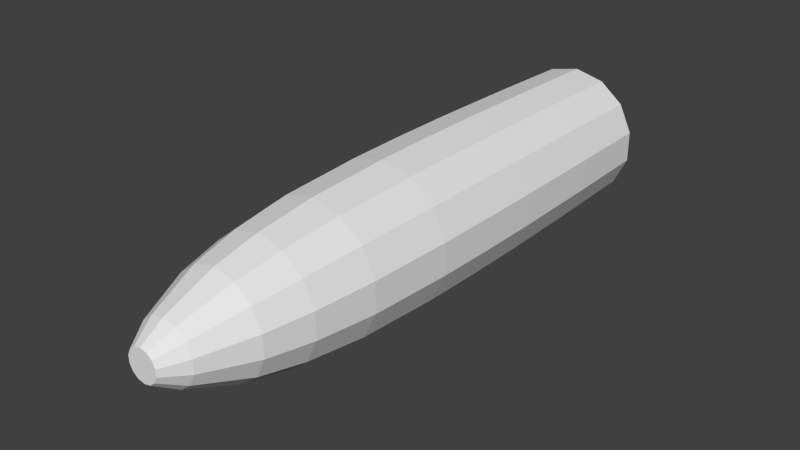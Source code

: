 # Source: bullet.blend  (saved by Blender 2.69.0; exported with 4.5.12 LTS)
import bpy
from mathutils import Matrix  # noqa: F401  (used for matrix-valued properties, if any)

bpy.ops.wm.read_factory_settings(use_empty=True)
scene = bpy.context.scene
scene.name = 'Scene'

# ---- collections
col_collection_1 = bpy.data.collections.new('Collection 1'); scene.collection.children.link(col_collection_1)

# ---- world
world_world = bpy.data.worlds.new('World'); scene.world = world_world
world_world.color = (0.05088, 0.05088, 0.05088)
world_world.use_sun_shadow = False
world_world.sun_shadow_jitter_overblur = 0.0
world_world.cycles.sampling_method = 'MANUAL'
world_world.cycles.sample_map_resolution = 256

# ---- meshes
me_cylinder = bpy.data.meshes.new('Cylinder')
me_cylinder.from_pydata([(9.198e-10, 0.7469, 0.2233), (1.462e-08, -1.107, 0.05009), (0.0969, 0.7469, 0.2012), (0.02173, -1.107, 0.04513), (0.1746, 0.7469, 0.1392), (0.03916, -1.107, 0.03123), (0.2177, 0.7469, 0.04969), (0.04883, -1.107, 0.01115), (0.2177, 0.7469, -0.04969), (0.04883, -1.107, -0.01115), (0.1746, 0.7469, -0.1392), (0.03916, -1.107, -0.03123), (0.0969, 0.7469, -0.2012), (0.02173, -1.107, -0.04513), (3.464e-08, 0.7469, -0.2233), (2.218e-08, -1.107, -0.05009), (-0.0969, 0.7469, -0.2012), (-0.02173, -1.107, -0.04513), (-0.1746, 0.7469, -0.1392), (-0.03916, -1.107, -0.03123), (-0.2177, 0.7469, -0.04969), (-0.04883, -1.107, -0.01115), (-0.2177, 0.7469, 0.04969), (-0.04883, -1.107, 0.01115), (-0.1746, 0.7469, 0.1392), (-0.03916, -1.107, 0.03123), (-0.0969, 0.7469, 0.2012), (-0.02173, -1.107, 0.04513), (5.311e-10, 0.4621, 0.2295), (0.0, 0.1465, 0.2336), (0.0, -0.04844, 0.2336), (2.377e-10, -0.2579, 0.231), (9.886e-10, -0.5327, 0.2186), (3.317e-09, -0.7268, 0.1942), (6.062e-09, -0.8728, 0.1615), (1.11e-08, -1.035, 0.09676), (0.04198, -1.035, 0.08718), (0.07007, -0.8728, 0.1455), (0.08427, -0.7268, 0.175), (0.09484, -0.5327, 0.1969), (0.1002, -0.2579, 0.2081), (0.1014, -0.04844, 0.2105), (0.1014, 0.1465, 0.2105), (0.09957, 0.4621, 0.2068), (0.07565, -1.035, 0.06033), (0.1263, -0.8728, 0.1007), (0.1518, -0.7268, 0.1211), (0.1709, -0.5327, 0.1363), (0.1806, -0.2579, 0.144), (0.1826, -0.04844, 0.1457), (0.1826, 0.1465, 0.1457), (0.1794, 0.4621, 0.1431), (0.09434, -1.035, 0.02153), (0.1574, -0.8728, 0.03594), (0.1894, -0.7268, 0.04322), (0.2131, -0.5327, 0.04864), (0.2252, -0.2579, 0.05139), (0.2278, -0.04844, 0.05198), (0.2278, 0.1465, 0.05198), (0.2237, 0.4621, 0.05106), (0.09434, -1.035, -0.02153), (0.1574, -0.8728, -0.03594), (0.1894, -0.7268, -0.04322), (0.2131, -0.5327, -0.04864), (0.2252, -0.2579, -0.05139), (0.2278, -0.04844, -0.05198), (0.2278, 0.1465, -0.05198), (0.2237, 0.4621, -0.05106), (0.07565, -1.035, -0.06033), (0.1263, -0.8728, -0.1007), (0.1518, -0.7268, -0.1211), (0.1709, -0.5327, -0.1363), (0.1806, -0.2579, -0.144), (0.1826, -0.04844, -0.1457), (0.1826, 0.1465, -0.1457), (0.1794, 0.4621, -0.1431), (0.04198, -1.035, -0.08718), (0.07007, -0.8728, -0.1455), (0.08427, -0.7268, -0.175), (0.09484, -0.5327, -0.1969), (0.1002, -0.2579, -0.2081), (0.1014, -0.04844, -0.2105), (0.1014, 0.1465, -0.2105), (0.09957, 0.4621, -0.2068), (2.571e-08, -1.035, -0.09676), (3.045e-08, -0.8728, -0.1615), (3.264e-08, -0.7268, -0.1942), (3.399e-08, -0.5327, -0.2186), (3.511e-08, -0.2579, -0.231), (3.527e-08, -0.04844, -0.2336), (3.527e-08, 0.1465, -0.2336), (3.518e-08, 0.4621, -0.2295), (-0.04198, -1.035, -0.08718), (-0.07007, -0.8728, -0.1455), (-0.08427, -0.7268, -0.175), (-0.09484, -0.5327, -0.1969), (-0.1002, -0.2579, -0.2081), (-0.1014, -0.04844, -0.2105), (-0.1014, 0.1465, -0.2105), (-0.09957, 0.4621, -0.2068), (-0.07565, -1.035, -0.06033), (-0.1263, -0.8728, -0.1007), (-0.1518, -0.7268, -0.1211), (-0.1709, -0.5327, -0.1363), (-0.1806, -0.2579, -0.144), (-0.1826, -0.04844, -0.1457), (-0.1826, 0.1465, -0.1457), (-0.1794, 0.4621, -0.1431), (-0.09434, -1.035, -0.02153), (-0.1574, -0.8728, -0.03594), (-0.1894, -0.7268, -0.04322), (-0.2131, -0.5327, -0.04864), (-0.2252, -0.2579, -0.05139), (-0.2278, -0.04844, -0.05198), (-0.2278, 0.1465, -0.05198), (-0.2237, 0.4621, -0.05106), (-0.09434, -1.035, 0.02153), (-0.1574, -0.8728, 0.03594), (-0.1894, -0.7268, 0.04322), (-0.2131, -0.5327, 0.04864), (-0.2252, -0.2579, 0.05139), (-0.2278, -0.04844, 0.05198), (-0.2278, 0.1465, 0.05198), (-0.2237, 0.4621, 0.05106), (-0.07565, -1.035, 0.06033), (-0.1263, -0.8728, 0.1007), (-0.1518, -0.7268, 0.1211), (-0.1709, -0.5327, 0.1363), (-0.1806, -0.2579, 0.144), (-0.1826, -0.04844, 0.1457), (-0.1826, 0.1465, 0.1457), (-0.1794, 0.4621, 0.1431), (-0.04198, -1.035, 0.08718), (-0.07007, -0.8728, 0.1455), (-0.08427, -0.7268, 0.175), (-0.09484, -0.5327, 0.1969), (-0.1002, -0.2579, 0.2081), (-0.1014, -0.04844, 0.2105), (-0.1014, 0.1465, 0.2105), (-0.09957, 0.4621, 0.2068)], [], [(35, 1, 3, 36), (36, 3, 5, 44), (44, 5, 7, 52), (52, 7, 9, 60), (60, 9, 11, 68), (68, 11, 13, 76), (76, 13, 15, 84), (84, 15, 17, 92), (92, 17, 19, 100), (100, 19, 21, 108), (108, 21, 23, 116), (116, 23, 25, 124), (3, 1, 27, 25, 23, 21, 19, 17, 15, 13, 11, 9, 7, 5), (132, 27, 1, 35), (124, 25, 27, 132), (0, 2, 4, 6, 8, 10, 12, 14, 16, 18, 20, 22, 24, 26), (0, 28, 43, 2), (28, 29, 42, 43), (29, 30, 41, 42), (30, 31, 40, 41), (31, 32, 39, 40), (32, 33, 38, 39), (33, 34, 37, 38), (34, 35, 36, 37), (2, 43, 51, 4), (43, 42, 50, 51), (42, 41, 49, 50), (41, 40, 48, 49), (40, 39, 47, 48), (39, 38, 46, 47), (38, 37, 45, 46), (37, 36, 44, 45), (4, 51, 59, 6), (51, 50, 58, 59), (50, 49, 57, 58), (49, 48, 56, 57), (48, 47, 55, 56), (47, 46, 54, 55), (46, 45, 53, 54), (45, 44, 52, 53), (6, 59, 67, 8), (59, 58, 66, 67), (58, 57, 65, 66), (57, 56, 64, 65), (56, 55, 63, 64), (55, 54, 62, 63), (54, 53, 61, 62), (53, 52, 60, 61), (8, 67, 75, 10), (67, 66, 74, 75), (66, 65, 73, 74), (65, 64, 72, 73), (64, 63, 71, 72), (63, 62, 70, 71), (62, 61, 69, 70), (61, 60, 68, 69), (10, 75, 83, 12), (75, 74, 82, 83), (74, 73, 81, 82), (73, 72, 80, 81), (72, 71, 79, 80), (71, 70, 78, 79), (70, 69, 77, 78), (69, 68, 76, 77), (12, 83, 91, 14), (83, 82, 90, 91), (82, 81, 89, 90), (81, 80, 88, 89), (80, 79, 87, 88), (79, 78, 86, 87), (78, 77, 85, 86), (77, 76, 84, 85), (14, 91, 99, 16), (91, 90, 98, 99), (90, 89, 97, 98), (89, 88, 96, 97), (88, 87, 95, 96), (87, 86, 94, 95), (86, 85, 93, 94), (85, 84, 92, 93), (16, 99, 107, 18), (99, 98, 106, 107), (98, 97, 105, 106), (97, 96, 104, 105), (96, 95, 103, 104), (95, 94, 102, 103), (94, 93, 101, 102), (93, 92, 100, 101), (18, 107, 115, 20), (107, 106, 114, 115), (106, 105, 113, 114), (105, 104, 112, 113), (104, 103, 111, 112), (103, 102, 110, 111), (102, 101, 109, 110), (101, 100, 108, 109), (20, 115, 123, 22), (115, 114, 122, 123), (114, 113, 121, 122), (113, 112, 120, 121), (112, 111, 119, 120), (111, 110, 118, 119), (110, 109, 117, 118), (109, 108, 116, 117), (22, 123, 131, 24), (123, 122, 130, 131), (122, 121, 129, 130), (121, 120, 128, 129), (120, 119, 127, 128), (119, 118, 126, 127), (118, 117, 125, 126), (117, 116, 124, 125), (26, 139, 28, 0), (139, 138, 29, 28), (138, 137, 30, 29), (137, 136, 31, 30), (136, 135, 32, 31), (135, 134, 33, 32), (134, 133, 34, 33), (133, 132, 35, 34), (24, 131, 139, 26), (131, 130, 138, 139), (130, 129, 137, 138), (129, 128, 136, 137), (128, 127, 135, 136), (127, 126, 134, 135), (126, 125, 133, 134), (125, 124, 132, 133)])
me_cylinder.use_remesh_preserve_volume = False
me_cylinder.use_remesh_preserve_attributes = False
me_cylinder.use_mirror_vertex_groups = False
me_cylinder.update()

# ---- objects
ob_cylinder = bpy.data.objects.new('Cylinder', me_cylinder)

# ---- transforms, parenting, visibility, modifiers, constraints
ob_cylinder.location = (0.0, 0.0, 0.0)
ob_cylinder.lineart.crease_threshold = 0.0

# ---- collection membership
col_collection_1.objects.link(ob_cylinder)

# ---- scene / render settings (as saved in the file)
scene.frame_start = 1; scene.frame_end = 250; scene.frame_set(1)
scene.render.engine = 'BLENDER_EEVEE_NEXT'
scene.render.image_settings.compression = 90
scene.render.resolution_percentage = 50
scene.render.dither_intensity = 0.0
scene.cycles.use_denoising = False
scene.cycles.samples = 10
scene.cycles.sampling_pattern = 'TABULATED_SOBOL'
scene.cycles.light_sampling_threshold = 0.0
scene.cycles.use_adaptive_sampling = False
scene.cycles.use_light_tree = False
scene.cycles.blur_glossy = 0.0
scene.cycles.volume_bounces = 1
scene.cycles.pixel_filter_type = 'GAUSSIAN'
scene.cycles.sample_clamp_indirect = 0.0
scene.view_settings.view_transform = 'Standard'
bpy.context.view_layer.update()

# ---- added for rendering (the .blend has no active camera and no usable light): camera, sun
cam_auto = bpy.data.cameras.new('AutoCamera')
cam_auto.lens = 50.0
cam_auto.sensor_width = 36.0
cam_auto.clip_end = 1000.0
ob_auto_camera = bpy.data.objects.new('AutoCamera', cam_auto)
scene.collection.objects.link(ob_auto_camera)
ob_auto_camera.location = (1.81846, -2.3622, 1.45477)
ob_auto_camera.rotation_euler = (1.09748, -7.21219e-08, 0.694738)
scene.camera = ob_auto_camera
light_auto_sun = bpy.data.lights.new('AutoSun', 'SUN')
light_auto_sun.energy = 3.0
light_auto_sun.angle = 0.0523599
ob_auto_sun = bpy.data.objects.new('AutoSun', light_auto_sun)
scene.collection.objects.link(ob_auto_sun)
ob_auto_sun.rotation_euler = (0.872665, 0.174533, 0.523599)
bpy.context.view_layer.update()
